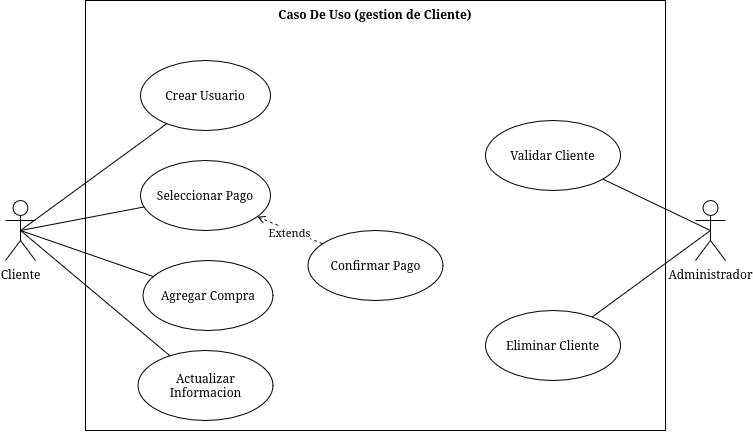

The diagram above was exported from draw.io. Its source (the exported page's mxGraphModel, read from the mxfile embedded in the PNG):
<mxGraphModel dx="867" dy="503" grid="1" gridSize="10" guides="1" tooltips="1" connect="1" arrows="1" fold="1" page="1" pageScale="1" pageWidth="850" pageHeight="1100" math="0" shadow="0">
  <root>
    <mxCell id="0" />
    <mxCell id="1" parent="0" />
    <mxCell id="yhFVzhyEbFybQOcSUR3y-1" parent="1" style="shape=umlActor;verticalLabelPosition=bottom;verticalAlign=top;html=1;" value="Cliente" vertex="1">
      <mxGeometry height="60" width="30" x="40" y="340" as="geometry" />
    </mxCell>
    <mxCell id="yhFVzhyEbFybQOcSUR3y-2" parent="1" style="shape=umlActor;verticalLabelPosition=bottom;verticalAlign=top;html=1;" value="Administrador" vertex="1">
      <mxGeometry height="60" width="30" x="730" y="340" as="geometry" />
    </mxCell>
    <mxCell id="yhFVzhyEbFybQOcSUR3y-11" parent="1" style="shape=rect;html=1;verticalAlign=top;fontStyle=1;whiteSpace=wrap;align=center;" value="Caso De Uso (gestion de Cliente)" vertex="1">
      <mxGeometry height="430" width="580" x="120" y="140" as="geometry" />
    </mxCell>
    <mxCell id="yhFVzhyEbFybQOcSUR3y-16" edge="1" parent="1" source="yhFVzhyEbFybQOcSUR3y-27" style="rounded=0;orthogonalLoop=1;jettySize=auto;html=1;entryX=0.5;entryY=0.5;entryDx=0;entryDy=0;entryPerimeter=0;endArrow=none;endFill=0;" target="yhFVzhyEbFybQOcSUR3y-1">
      <mxGeometry relative="1" as="geometry" />
    </mxCell>
    <mxCell id="yhFVzhyEbFybQOcSUR3y-17" edge="1" parent="1" source="yhFVzhyEbFybQOcSUR3y-28" style="rounded=0;orthogonalLoop=1;jettySize=auto;html=1;entryX=0.5;entryY=0.5;entryDx=0;entryDy=0;entryPerimeter=0;endArrow=none;endFill=0;" target="yhFVzhyEbFybQOcSUR3y-1">
      <mxGeometry relative="1" as="geometry" />
    </mxCell>
    <mxCell id="yhFVzhyEbFybQOcSUR3y-19" edge="1" parent="1" source="yhFVzhyEbFybQOcSUR3y-29" style="edgeStyle=none;rounded=0;orthogonalLoop=1;jettySize=auto;html=1;entryX=0.5;entryY=0.5;entryDx=0;entryDy=0;entryPerimeter=0;endArrow=none;endFill=0;" target="yhFVzhyEbFybQOcSUR3y-1">
      <mxGeometry relative="1" as="geometry" />
    </mxCell>
    <mxCell id="yhFVzhyEbFybQOcSUR3y-20" edge="1" parent="1" source="yhFVzhyEbFybQOcSUR3y-30" style="edgeStyle=none;rounded=0;orthogonalLoop=1;jettySize=auto;html=1;entryX=0.5;entryY=0.5;entryDx=0;entryDy=0;entryPerimeter=0;endArrow=none;endFill=0;" target="yhFVzhyEbFybQOcSUR3y-1">
      <mxGeometry relative="1" as="geometry" />
    </mxCell>
    <mxCell id="yhFVzhyEbFybQOcSUR3y-22" edge="1" parent="1" source="yhFVzhyEbFybQOcSUR3y-32" style="edgeStyle=none;rounded=0;orthogonalLoop=1;jettySize=auto;html=1;dashed=1;endArrow=open;endFill=0;" target="yhFVzhyEbFybQOcSUR3y-28">
      <mxGeometry relative="1" as="geometry" />
    </mxCell>
    <mxCell id="yhFVzhyEbFybQOcSUR3y-23" connectable="0" parent="yhFVzhyEbFybQOcSUR3y-22" style="edgeLabel;html=1;align=center;verticalAlign=middle;resizable=0;points=[];" value="Extends" vertex="1">
      <mxGeometry relative="1" x="-0.0133" y="2" as="geometry">
        <mxPoint as="offset" />
      </mxGeometry>
    </mxCell>
    <mxCell id="yhFVzhyEbFybQOcSUR3y-27" parent="1" style="ellipse;whiteSpace=wrap;html=1;" value="&lt;div&gt;Crear Usuario&lt;/div&gt;" vertex="1">
      <mxGeometry height="70" width="130" x="175" y="200" as="geometry" />
    </mxCell>
    <mxCell id="yhFVzhyEbFybQOcSUR3y-28" parent="1" style="ellipse;whiteSpace=wrap;html=1;" value="Seleccionar Pago" vertex="1">
      <mxGeometry height="70" width="130" x="175" y="300" as="geometry" />
    </mxCell>
    <mxCell id="yhFVzhyEbFybQOcSUR3y-29" parent="1" style="ellipse;whiteSpace=wrap;html=1;" value="Agregar Compra" vertex="1">
      <mxGeometry height="70" width="130" x="177.5" y="400" as="geometry" />
    </mxCell>
    <mxCell id="yhFVzhyEbFybQOcSUR3y-30" parent="1" style="ellipse;whiteSpace=wrap;html=1;" value="Actualizar Informacion" vertex="1">
      <mxGeometry height="70" width="135" x="172.5" y="490" as="geometry" />
    </mxCell>
    <mxCell id="yhFVzhyEbFybQOcSUR3y-32" parent="1" style="ellipse;whiteSpace=wrap;html=1;" value="Confirmar Pago" vertex="1">
      <mxGeometry height="70" width="135" x="342.5" y="370" as="geometry" />
    </mxCell>
    <mxCell id="yhFVzhyEbFybQOcSUR3y-33" parent="1" style="ellipse;whiteSpace=wrap;html=1;" value="Validar Cliente" vertex="1">
      <mxGeometry height="70" width="135" x="520" y="260" as="geometry" />
    </mxCell>
    <mxCell id="yhFVzhyEbFybQOcSUR3y-34" parent="1" style="ellipse;whiteSpace=wrap;html=1;" value="Eliminar Cliente" vertex="1">
      <mxGeometry height="70" width="135" x="520" y="450" as="geometry" />
    </mxCell>
    <mxCell id="yhFVzhyEbFybQOcSUR3y-35" edge="1" parent="1" source="yhFVzhyEbFybQOcSUR3y-33" style="edgeStyle=none;rounded=0;orthogonalLoop=1;jettySize=auto;html=1;entryX=0.5;entryY=0.5;entryDx=0;entryDy=0;entryPerimeter=0;endArrow=none;endFill=0;" target="yhFVzhyEbFybQOcSUR3y-2">
      <mxGeometry relative="1" as="geometry" />
    </mxCell>
    <mxCell id="yhFVzhyEbFybQOcSUR3y-36" edge="1" parent="1" source="yhFVzhyEbFybQOcSUR3y-34" style="edgeStyle=none;rounded=0;orthogonalLoop=1;jettySize=auto;html=1;entryX=0.5;entryY=0.5;entryDx=0;entryDy=0;entryPerimeter=0;endArrow=none;endFill=0;" target="yhFVzhyEbFybQOcSUR3y-2">
      <mxGeometry relative="1" as="geometry" />
    </mxCell>
  </root>
</mxGraphModel>